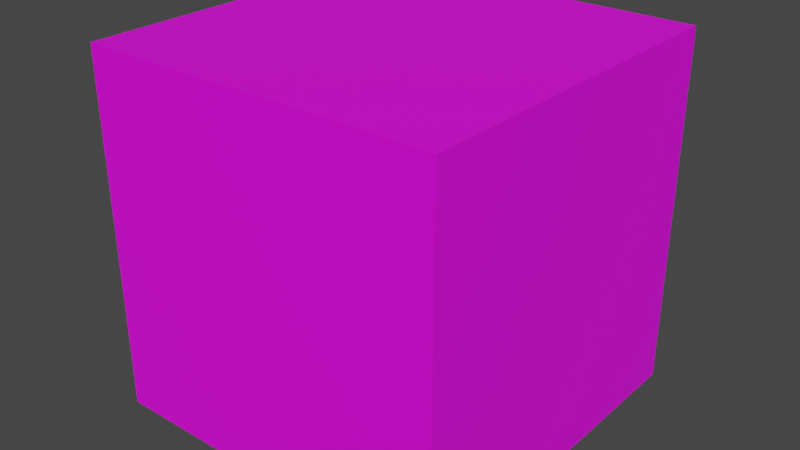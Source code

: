 # Source: test_cube.blend  (saved by Blender 3.4.6; exported with 4.5.12 LTS)
import bpy
from mathutils import Matrix  # noqa: F401  (used for matrix-valued properties, if any)

bpy.ops.wm.read_factory_settings(use_empty=True)
scene = bpy.context.scene
scene.name = 'Scene'

# ---- images (referenced by path relative to the original .blend; pixels are not part of the script)
import os
ASSET_DIR = os.environ.get("B2B_ASSET_DIR", "")  # directory of the original .blend (textures are referenced by path, not embedded)
HERE = os.path.dirname(os.path.abspath(__file__))  # packed textures are extracted next to this script under _unpacked/

def load_image(name, relpath, width, height, colorspace="sRGB"):
    """Load a texture the original file referenced (path relative to the .blend, or extracted next to this script)."""
    p = next((c for c in (os.path.join(HERE, relpath), os.path.join(ASSET_DIR, relpath)) if relpath and os.path.exists(c)), "")
    if p:
        img = bpy.data.images.load(p, check_existing=True)
        img.name = name
    else:  # same state as the original file: an image datablock whose file is absent (Cycles renders it pink)
        img = bpy.data.images.new(name, width, height)
        img.source = "FILE"
        img.filepath = "//" + (relpath or name)
    img.colorspace_settings.name = colorspace
    return img
img_untitled_006 = load_image('Untitled.006', 'test_texture.png', 1024, 1024, 'sRGB')

# ---- materials (node trees are filled in below, after node groups)
mat_material_001 = bpy.data.materials.new('Material.001')
mat_material_001.use_transparent_shadow = False

# ---- material node trees
mat_material_001.use_nodes = True; mat_material_001.node_tree.nodes.clear()
_N = mat_material_001.node_tree.nodes; _L = mat_material_001.node_tree.links
n0 = _N.new('ShaderNodeBsdfPrincipled'); n0.name = 'Principled BSDF'; n0.location = (10, 300)
n0.distribution = 'GGX'
n0.subsurface_method = 'RANDOM_WALK_SKIN'
n0.inputs[3].default_value = 1.45
n0.inputs[27].default_value = (0.0, 0.0, 0.0, 1.0)
n0.inputs[28].default_value = 1.0
n1 = _N.new('ShaderNodeOutputMaterial'); n1.name = 'Material Output'; n1.location = (300, 300)
n2 = _N.new('ShaderNodeTexImage'); n2.name = 'Image Texture'; n2.location = (-280, 260)
n2.image = img_untitled_006
_L.new(n0.outputs[0], n1.inputs[0])
_L.new(n2.outputs[0], n0.inputs[0])
n1.is_active_output = True

# ---- world
world_world = bpy.data.worlds.new('World'); scene.world = world_world
world_world.use_nodes = True; world_world.node_tree.nodes.clear()
_N = world_world.node_tree.nodes; _L = world_world.node_tree.links
n0 = _N.new('ShaderNodeOutputWorld'); n0.name = 'World Output'; n0.location = (300, 300)
n1 = _N.new('ShaderNodeBackground'); n1.name = 'Background'; n1.location = (10, 300)
n1.inputs[0].default_value = (0.05088, 0.05088, 0.05088, 1.0)
_L.new(n1.outputs[0], n0.inputs[0])
n0.is_active_output = True
world_world.color = (0.05088, 0.05088, 0.05088)
world_world.use_sun_shadow = False
world_world.sun_shadow_jitter_overblur = 0.0

# ---- meshes
me_test_cube = bpy.data.meshes.new('test_cube')
me_test_cube.from_pydata([(-0.5, -0.5, -0.5), (-0.5, -0.5, 0.5), (-0.5, 0.5, -0.5), (-0.5, 0.5, 0.5), (0.5, -0.5, -0.5), (0.5, -0.5, 0.5), (0.5, 0.5, -0.5), (0.5, 0.5, 0.5)], [], [(0, 1, 3, 2), (2, 3, 7, 6), (6, 7, 5, 4), (4, 5, 1, 0), (2, 6, 4, 0), (7, 3, 1, 5)])
_uv = me_test_cube.uv_layers.new(name='UVMap')
_uv.uv.foreach_set('vector', [0.375, 0.0, 0.625, 0.0, 0.625, 0.25, 0.375, 0.25, 0.375, 0.25, 0.625, 0.25, 0.625, 0.5, 0.375, 0.5, 0.375, 0.5, 0.625, 0.5, 0.625, 0.75, 0.375, 0.75, 0.375, 0.75, 0.625, 0.75, 0.625, 1.0, 0.375, 1.0, 0.125, 0.5, 0.375, 0.5, 0.375, 0.75, 0.125, 0.75, 0.625, 0.5, 0.875, 0.5, 0.875, 0.75, 0.625, 0.75])
me_test_cube.materials.append(mat_material_001)
me_test_cube.update()

# ---- objects
ob_test_cube = bpy.data.objects.new('test_cube', me_test_cube)

# ---- transforms, parenting, visibility, modifiers, constraints
ob_test_cube.location = (0.0, 0.0, 0.0)

# ---- collection membership
scene.collection.objects.link(ob_test_cube)

# ---- scene / render settings (as saved in the file)
scene.frame_start = 1; scene.frame_end = 250; scene.frame_set(1)
scene.render.engine = 'BLENDER_EEVEE_NEXT'
scene.cycles.sampling_pattern = 'TABULATED_SOBOL'
scene.cycles.use_light_tree = False
scene.view_settings.view_transform = 'Filmic'
bpy.context.view_layer.update()

# ---- added for rendering (the .blend has no active camera and no usable light): camera, sun
cam_auto = bpy.data.cameras.new('AutoCamera')
cam_auto.lens = 50.0
cam_auto.sensor_width = 36.0
cam_auto.clip_end = 1000.0
ob_auto_camera = bpy.data.objects.new('AutoCamera', cam_auto)
scene.collection.objects.link(ob_auto_camera)
ob_auto_camera.location = (1.60254, -1.92304, 1.28203)
ob_auto_camera.rotation_euler = (1.09748, -7.21219e-08, 0.694738)
scene.camera = ob_auto_camera
light_auto_sun = bpy.data.lights.new('AutoSun', 'SUN')
light_auto_sun.energy = 3.0
light_auto_sun.angle = 0.0523599
ob_auto_sun = bpy.data.objects.new('AutoSun', light_auto_sun)
scene.collection.objects.link(ob_auto_sun)
ob_auto_sun.rotation_euler = (0.872665, 0.174533, 0.523599)
bpy.context.view_layer.update()
